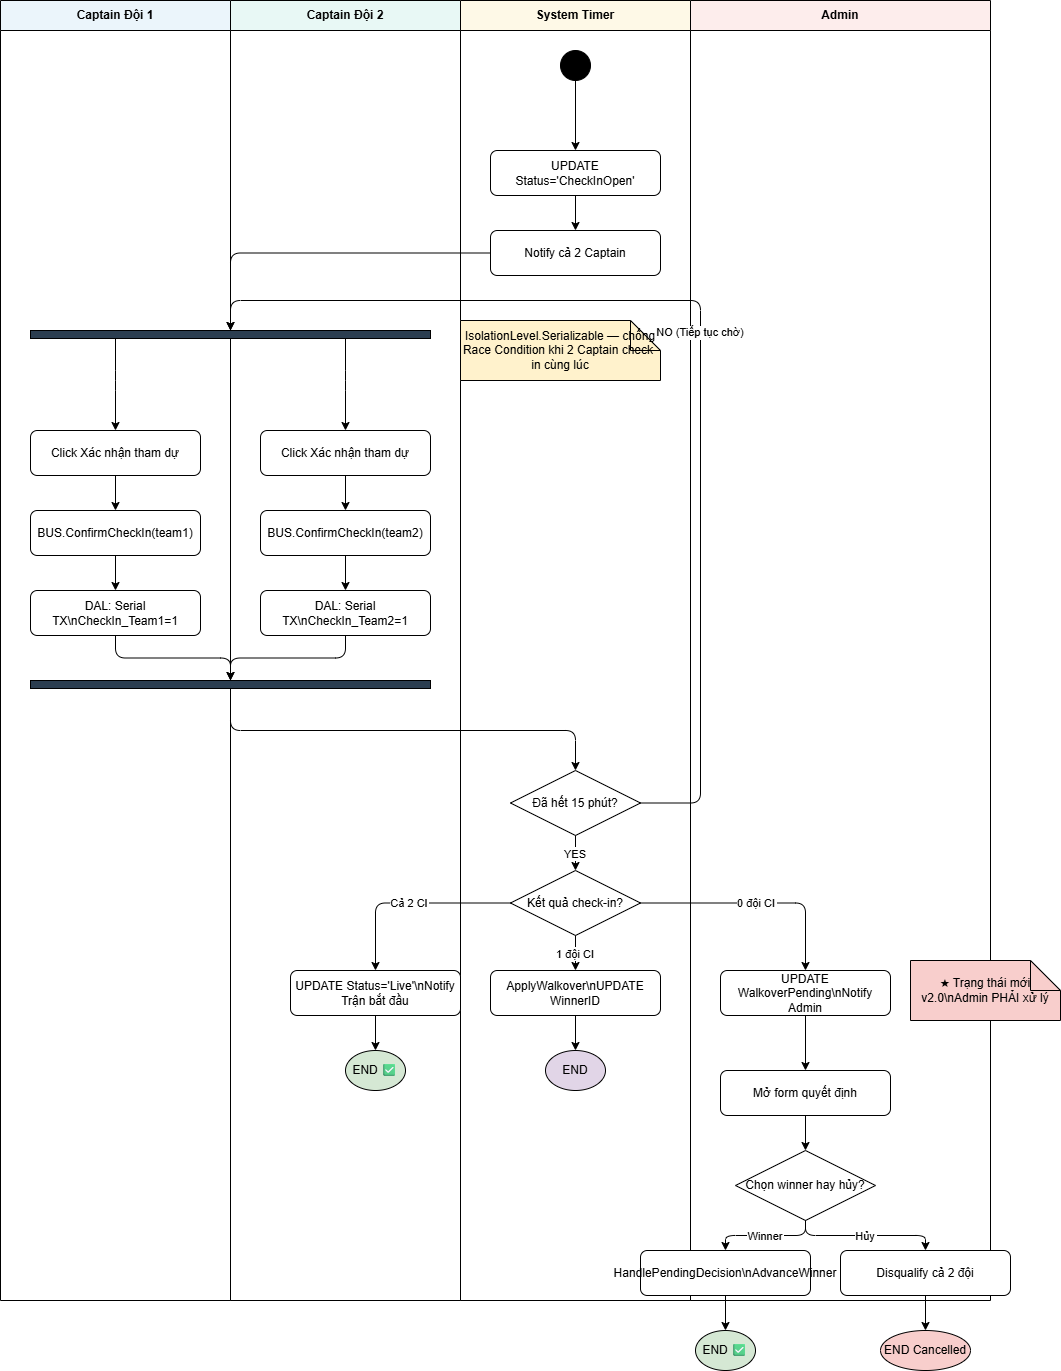

The diagram above was exported from draw.io. Its source (the exported page's mxGraphModel, read from the mxfile embedded in the PNG):
<mxGraphModel dx="1426" dy="811" grid="1" gridSize="10" guides="1" tooltips="1" connect="1" arrows="1" fold="1" page="1" pageScale="1" pageWidth="827" pageHeight="1169" math="0" shadow="0">
  <root>
    <mxCell id="0" />
    <mxCell id="1" parent="0" />
    <mxCell id="9usI9Ya4GAIi_NAKvfpm-1" parent="1" style="swimlane;whiteSpace=wrap;html=1;fillColor=#EBF5FB;startSize=30;fontSize=12;fontStyle=1;" value="Captain Đội 1" vertex="1">
      <mxGeometry height="1300" width="230" x="550" y="390" as="geometry" />
    </mxCell>
    <mxCell id="9usI9Ya4GAIi_NAKvfpm-2" parent="1" style="swimlane;whiteSpace=wrap;html=1;fillColor=#E8F8F5;startSize=30;fontSize=12;fontStyle=1;" value="Captain Đội 2" vertex="1">
      <mxGeometry height="1300" width="230" x="780" y="390" as="geometry" />
    </mxCell>
    <mxCell id="9usI9Ya4GAIi_NAKvfpm-3" parent="1" style="swimlane;whiteSpace=wrap;html=1;fillColor=#FEF9E7;startSize=30;fontSize=12;fontStyle=1;" value="System Timer" vertex="1">
      <mxGeometry height="1300" width="230" x="1010" y="390" as="geometry" />
    </mxCell>
    <mxCell id="9usI9Ya4GAIi_NAKvfpm-4" parent="1" style="swimlane;whiteSpace=wrap;html=1;fillColor=#FDEDEC;startSize=30;fontSize=12;fontStyle=1;" value="Admin" vertex="1">
      <mxGeometry height="1300" width="300" x="1240" y="390" as="geometry" />
    </mxCell>
    <mxCell id="9usI9Ya4GAIi_NAKvfpm-5" parent="1" style="ellipse;whiteSpace=wrap;html=1;fillColor=#000000;" value="" vertex="1">
      <mxGeometry height="30" width="30" x="1110" y="440" as="geometry" />
    </mxCell>
    <mxCell id="9usI9Ya4GAIi_NAKvfpm-6" parent="1" style="rounded=1;whiteSpace=wrap;html=1;width=170;height=45;" value="UPDATE Status='CheckInOpen'" vertex="1">
      <mxGeometry height="45" width="170" x="1040" y="540" as="geometry" />
    </mxCell>
    <mxCell id="9usI9Ya4GAIi_NAKvfpm-7" parent="1" style="rounded=1;whiteSpace=wrap;html=1;width=170;height=45;" value="Notify cả 2 Captain" vertex="1">
      <mxGeometry height="45" width="170" x="1040" y="620" as="geometry" />
    </mxCell>
    <mxCell id="9usI9Ya4GAIi_NAKvfpm-8" parent="1" style="rounded=0;whiteSpace=wrap;html=1;fillColor=#2C3E50;" value="" vertex="1">
      <mxGeometry height="8" width="400" x="580" y="720" as="geometry" />
    </mxCell>
    <mxCell id="9usI9Ya4GAIi_NAKvfpm-9" parent="1" style="rounded=1;whiteSpace=wrap;html=1;width=170;height=45;" value="Click Xác nhận tham dự" vertex="1">
      <mxGeometry height="45" width="170" x="580" y="820" as="geometry" />
    </mxCell>
    <mxCell id="9usI9Ya4GAIi_NAKvfpm-10" parent="1" style="rounded=1;whiteSpace=wrap;html=1;width=170;height=45;" value="Click Xác nhận tham dự" vertex="1">
      <mxGeometry height="45" width="170" x="810" y="820" as="geometry" />
    </mxCell>
    <mxCell id="9usI9Ya4GAIi_NAKvfpm-11" parent="1" style="rounded=1;whiteSpace=wrap;html=1;width=170;height=45;" value="BUS.ConfirmCheckIn(team1)" vertex="1">
      <mxGeometry height="45" width="170" x="580" y="900" as="geometry" />
    </mxCell>
    <mxCell id="9usI9Ya4GAIi_NAKvfpm-12" parent="1" style="rounded=1;whiteSpace=wrap;html=1;width=170;height=45;" value="BUS.ConfirmCheckIn(team2)" vertex="1">
      <mxGeometry height="45" width="170" x="810" y="900" as="geometry" />
    </mxCell>
    <mxCell id="9usI9Ya4GAIi_NAKvfpm-13" parent="1" style="rounded=1;whiteSpace=wrap;html=1;width=170;height=45;" value="DAL: Serial TX\nCheckIn_Team1=1" vertex="1">
      <mxGeometry height="45" width="170" x="580" y="980" as="geometry" />
    </mxCell>
    <mxCell id="9usI9Ya4GAIi_NAKvfpm-14" parent="1" style="rounded=1;whiteSpace=wrap;html=1;width=170;height=45;" value="DAL: Serial TX\nCheckIn_Team2=1" vertex="1">
      <mxGeometry height="45" width="170" x="810" y="980" as="geometry" />
    </mxCell>
    <mxCell id="9usI9Ya4GAIi_NAKvfpm-15" parent="1" style="rounded=0;whiteSpace=wrap;html=1;fillColor=#2C3E50;" value="" vertex="1">
      <mxGeometry height="8" width="400" x="580" y="1070" as="geometry" />
    </mxCell>
    <mxCell id="9usI9Ya4GAIi_NAKvfpm-16" parent="1" style="rhombus;whiteSpace=wrap;html=1;width=130;height=65;" value="Đã hết 15 phút?" vertex="1">
      <mxGeometry height="65" width="130" x="1060" y="1160" as="geometry" />
    </mxCell>
    <mxCell id="9usI9Ya4GAIi_NAKvfpm-17" parent="1" style="rhombus;whiteSpace=wrap;html=1;width=130;height=65;" value="Kết quả check-in?" vertex="1">
      <mxGeometry height="65" width="130" x="1060" y="1260" as="geometry" />
    </mxCell>
    <mxCell id="9usI9Ya4GAIi_NAKvfpm-18" parent="1" style="rounded=1;whiteSpace=wrap;html=1;width=170;height=45;" value="UPDATE Status='Live'\nNotify Trận bắt đầu" vertex="1">
      <mxGeometry height="45" width="170" x="840" y="1360" as="geometry" />
    </mxCell>
    <mxCell id="9usI9Ya4GAIi_NAKvfpm-19" parent="1" style="ellipse;whiteSpace=wrap;html=1;fillColor=#D5E8D4;" value="END ✅" vertex="1">
      <mxGeometry height="40" width="60" x="895" y="1440" as="geometry" />
    </mxCell>
    <mxCell id="9usI9Ya4GAIi_NAKvfpm-20" parent="1" style="rounded=1;whiteSpace=wrap;html=1;width=170;height=45;" value="ApplyWalkover\nUPDATE WinnerID" vertex="1">
      <mxGeometry height="45" width="170" x="1040" y="1360" as="geometry" />
    </mxCell>
    <mxCell id="9usI9Ya4GAIi_NAKvfpm-21" parent="1" style="ellipse;whiteSpace=wrap;html=1;fillColor=#E1D5E7;" value="END" vertex="1">
      <mxGeometry height="40" width="60" x="1095" y="1440" as="geometry" />
    </mxCell>
    <mxCell id="9usI9Ya4GAIi_NAKvfpm-22" parent="1" style="rounded=1;whiteSpace=wrap;html=1;width=170;height=45;" value="UPDATE WalkoverPending\nNotify Admin" vertex="1">
      <mxGeometry height="45" width="170" x="1270" y="1360" as="geometry" />
    </mxCell>
    <mxCell id="9usI9Ya4GAIi_NAKvfpm-23" parent="1" style="rounded=1;whiteSpace=wrap;html=1;width=170;height=45;" value="Mở form quyết định" vertex="1">
      <mxGeometry height="45" width="170" x="1270" y="1460" as="geometry" />
    </mxCell>
    <mxCell id="9usI9Ya4GAIi_NAKvfpm-24" parent="1" style="rhombus;whiteSpace=wrap;html=1;width=140;height=70;" value="Chọn winner hay hủy?" vertex="1">
      <mxGeometry height="70" width="140" x="1285" y="1540" as="geometry" />
    </mxCell>
    <mxCell id="9usI9Ya4GAIi_NAKvfpm-25" parent="1" style="rounded=1;whiteSpace=wrap;html=1;width=170;height=45;" value="HandlePendingDecision\nAdvanceWinner" vertex="1">
      <mxGeometry height="45" width="170" x="1190" y="1640" as="geometry" />
    </mxCell>
    <mxCell id="9usI9Ya4GAIi_NAKvfpm-26" parent="1" style="ellipse;whiteSpace=wrap;html=1;fillColor=#D5E8D4;" value="END ✅" vertex="1">
      <mxGeometry height="40" width="60" x="1245" y="1720" as="geometry" />
    </mxCell>
    <mxCell id="9usI9Ya4GAIi_NAKvfpm-27" parent="1" style="rounded=1;whiteSpace=wrap;html=1;width=170;height=45;" value="Disqualify cả 2 đội" vertex="1">
      <mxGeometry height="45" width="170" x="1390" y="1640" as="geometry" />
    </mxCell>
    <mxCell id="9usI9Ya4GAIi_NAKvfpm-28" parent="1" style="ellipse;whiteSpace=wrap;html=1;fillColor=#F8CECC;" value="END Cancelled" vertex="1">
      <mxGeometry height="40" width="90" x="1430" y="1720" as="geometry" />
    </mxCell>
    <mxCell id="9usI9Ya4GAIi_NAKvfpm-29" parent="1" style="shape=note;whiteSpace=wrap;html=1;backgroundOutline=1;fillColor=#FFF2CC;" value="IsolationLevel.Serializable — chống Race Condition khi 2 Captain check-in cùng lúc" vertex="1">
      <mxGeometry height="60" width="200" x="1010" y="710" as="geometry" />
    </mxCell>
    <mxCell id="9usI9Ya4GAIi_NAKvfpm-30" parent="1" style="shape=note;whiteSpace=wrap;html=1;backgroundOutline=1;fillColor=#F8CECC;" value="★ Trạng thái mới v2.0\nAdmin PHẢI xử lý" vertex="1">
      <mxGeometry height="60" width="150" x="1460" y="1350" as="geometry" />
    </mxCell>
    <mxCell id="9usI9Ya4GAIi_NAKvfpm-31" edge="1" parent="1" source="9usI9Ya4GAIi_NAKvfpm-5" style="edgeStyle=orthogonalEdgeStyle;" target="9usI9Ya4GAIi_NAKvfpm-6">
      <mxGeometry relative="1" as="geometry" />
    </mxCell>
    <mxCell id="9usI9Ya4GAIi_NAKvfpm-32" edge="1" parent="1" source="9usI9Ya4GAIi_NAKvfpm-6" style="edgeStyle=orthogonalEdgeStyle;" target="9usI9Ya4GAIi_NAKvfpm-7">
      <mxGeometry relative="1" as="geometry" />
    </mxCell>
    <mxCell id="9usI9Ya4GAIi_NAKvfpm-33" edge="1" parent="1" source="9usI9Ya4GAIi_NAKvfpm-7" style="edgeStyle=orthogonalEdgeStyle;" target="9usI9Ya4GAIi_NAKvfpm-8">
      <mxGeometry relative="1" as="geometry" />
    </mxCell>
    <mxCell id="9usI9Ya4GAIi_NAKvfpm-34" edge="1" parent="1" source="9usI9Ya4GAIi_NAKvfpm-8" style="edgeStyle=orthogonalEdgeStyle;" target="9usI9Ya4GAIi_NAKvfpm-9">
      <mxGeometry relative="1" as="geometry">
        <Array as="points">
          <mxPoint x="665" y="770" />
        </Array>
      </mxGeometry>
    </mxCell>
    <mxCell id="9usI9Ya4GAIi_NAKvfpm-35" edge="1" parent="1" source="9usI9Ya4GAIi_NAKvfpm-8" style="edgeStyle=orthogonalEdgeStyle;" target="9usI9Ya4GAIi_NAKvfpm-10">
      <mxGeometry relative="1" as="geometry">
        <Array as="points">
          <mxPoint x="895" y="770" />
        </Array>
      </mxGeometry>
    </mxCell>
    <mxCell id="9usI9Ya4GAIi_NAKvfpm-36" edge="1" parent="1" source="9usI9Ya4GAIi_NAKvfpm-9" style="edgeStyle=orthogonalEdgeStyle;" target="9usI9Ya4GAIi_NAKvfpm-11">
      <mxGeometry relative="1" as="geometry" />
    </mxCell>
    <mxCell id="9usI9Ya4GAIi_NAKvfpm-37" edge="1" parent="1" source="9usI9Ya4GAIi_NAKvfpm-11" style="edgeStyle=orthogonalEdgeStyle;" target="9usI9Ya4GAIi_NAKvfpm-13">
      <mxGeometry relative="1" as="geometry" />
    </mxCell>
    <mxCell id="9usI9Ya4GAIi_NAKvfpm-38" edge="1" parent="1" source="9usI9Ya4GAIi_NAKvfpm-13" style="edgeStyle=orthogonalEdgeStyle;" target="9usI9Ya4GAIi_NAKvfpm-15">
      <mxGeometry relative="1" as="geometry" />
    </mxCell>
    <mxCell id="9usI9Ya4GAIi_NAKvfpm-39" edge="1" parent="1" source="9usI9Ya4GAIi_NAKvfpm-10" style="edgeStyle=orthogonalEdgeStyle;" target="9usI9Ya4GAIi_NAKvfpm-12">
      <mxGeometry relative="1" as="geometry" />
    </mxCell>
    <mxCell id="9usI9Ya4GAIi_NAKvfpm-40" edge="1" parent="1" source="9usI9Ya4GAIi_NAKvfpm-12" style="edgeStyle=orthogonalEdgeStyle;" target="9usI9Ya4GAIi_NAKvfpm-14">
      <mxGeometry relative="1" as="geometry" />
    </mxCell>
    <mxCell id="9usI9Ya4GAIi_NAKvfpm-41" edge="1" parent="1" source="9usI9Ya4GAIi_NAKvfpm-14" style="edgeStyle=orthogonalEdgeStyle;" target="9usI9Ya4GAIi_NAKvfpm-15">
      <mxGeometry relative="1" as="geometry" />
    </mxCell>
    <mxCell id="9usI9Ya4GAIi_NAKvfpm-42" edge="1" parent="1" source="9usI9Ya4GAIi_NAKvfpm-15" style="edgeStyle=orthogonalEdgeStyle;" target="9usI9Ya4GAIi_NAKvfpm-16">
      <mxGeometry relative="1" as="geometry">
        <Array as="points">
          <mxPoint x="780" y="1120" />
          <mxPoint x="1125" y="1120" />
        </Array>
      </mxGeometry>
    </mxCell>
    <mxCell id="9usI9Ya4GAIi_NAKvfpm-43" edge="1" parent="1" source="9usI9Ya4GAIi_NAKvfpm-16" style="edgeStyle=orthogonalEdgeStyle;" target="9usI9Ya4GAIi_NAKvfpm-8" value="NO (Tiếp tục chờ)">
      <mxGeometry relative="1" as="geometry">
        <Array as="points">
          <mxPoint x="1250" y="1192" />
          <mxPoint x="1250" y="690" />
          <mxPoint x="780" y="690" />
        </Array>
      </mxGeometry>
    </mxCell>
    <mxCell id="9usI9Ya4GAIi_NAKvfpm-44" edge="1" parent="1" source="9usI9Ya4GAIi_NAKvfpm-16" style="edgeStyle=orthogonalEdgeStyle;" target="9usI9Ya4GAIi_NAKvfpm-17" value="YES">
      <mxGeometry relative="1" as="geometry" />
    </mxCell>
    <mxCell id="9usI9Ya4GAIi_NAKvfpm-45" edge="1" parent="1" source="9usI9Ya4GAIi_NAKvfpm-17" style="edgeStyle=orthogonalEdgeStyle;" target="9usI9Ya4GAIi_NAKvfpm-18" value="Cả 2 CI">
      <mxGeometry relative="1" as="geometry" />
    </mxCell>
    <mxCell id="9usI9Ya4GAIi_NAKvfpm-46" edge="1" parent="1" source="9usI9Ya4GAIi_NAKvfpm-17" style="edgeStyle=orthogonalEdgeStyle;" target="9usI9Ya4GAIi_NAKvfpm-20" value="1 đội CI">
      <mxGeometry relative="1" as="geometry" />
    </mxCell>
    <mxCell id="9usI9Ya4GAIi_NAKvfpm-47" edge="1" parent="1" source="9usI9Ya4GAIi_NAKvfpm-17" style="edgeStyle=orthogonalEdgeStyle;" target="9usI9Ya4GAIi_NAKvfpm-22" value="0 đội CI">
      <mxGeometry relative="1" as="geometry" />
    </mxCell>
    <mxCell id="9usI9Ya4GAIi_NAKvfpm-48" edge="1" parent="1" source="9usI9Ya4GAIi_NAKvfpm-18" style="edgeStyle=orthogonalEdgeStyle;" target="9usI9Ya4GAIi_NAKvfpm-19">
      <mxGeometry relative="1" as="geometry" />
    </mxCell>
    <mxCell id="9usI9Ya4GAIi_NAKvfpm-49" edge="1" parent="1" source="9usI9Ya4GAIi_NAKvfpm-20" style="edgeStyle=orthogonalEdgeStyle;" target="9usI9Ya4GAIi_NAKvfpm-21">
      <mxGeometry relative="1" as="geometry" />
    </mxCell>
    <mxCell id="9usI9Ya4GAIi_NAKvfpm-50" edge="1" parent="1" source="9usI9Ya4GAIi_NAKvfpm-22" style="edgeStyle=orthogonalEdgeStyle;" target="9usI9Ya4GAIi_NAKvfpm-23">
      <mxGeometry relative="1" as="geometry" />
    </mxCell>
    <mxCell id="9usI9Ya4GAIi_NAKvfpm-51" edge="1" parent="1" source="9usI9Ya4GAIi_NAKvfpm-23" style="edgeStyle=orthogonalEdgeStyle;" target="9usI9Ya4GAIi_NAKvfpm-24">
      <mxGeometry relative="1" as="geometry" />
    </mxCell>
    <mxCell id="9usI9Ya4GAIi_NAKvfpm-52" edge="1" parent="1" source="9usI9Ya4GAIi_NAKvfpm-24" style="edgeStyle=orthogonalEdgeStyle;" target="9usI9Ya4GAIi_NAKvfpm-25" value="Winner">
      <mxGeometry relative="1" as="geometry" />
    </mxCell>
    <mxCell id="9usI9Ya4GAIi_NAKvfpm-53" edge="1" parent="1" source="9usI9Ya4GAIi_NAKvfpm-24" style="edgeStyle=orthogonalEdgeStyle;" target="9usI9Ya4GAIi_NAKvfpm-27" value="Hủy">
      <mxGeometry relative="1" as="geometry" />
    </mxCell>
    <mxCell id="9usI9Ya4GAIi_NAKvfpm-54" edge="1" parent="1" source="9usI9Ya4GAIi_NAKvfpm-25" style="edgeStyle=orthogonalEdgeStyle;" target="9usI9Ya4GAIi_NAKvfpm-26">
      <mxGeometry relative="1" as="geometry" />
    </mxCell>
    <mxCell id="9usI9Ya4GAIi_NAKvfpm-55" edge="1" parent="1" source="9usI9Ya4GAIi_NAKvfpm-27" style="edgeStyle=orthogonalEdgeStyle;" target="9usI9Ya4GAIi_NAKvfpm-28">
      <mxGeometry relative="1" as="geometry" />
    </mxCell>
  </root>
</mxGraphModel>